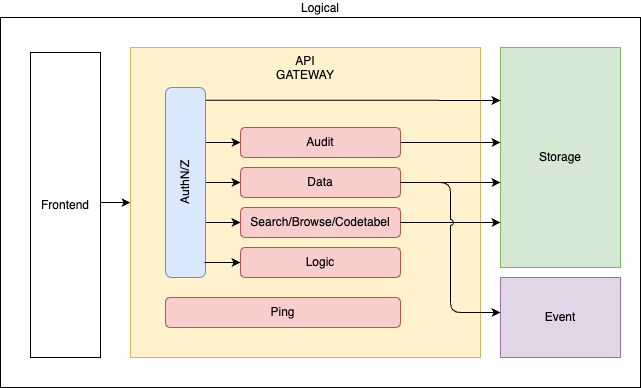

The diagram above was exported from draw.io. Its source (the exported page's mxGraphModel, read from the mxfile embedded in the PNG):
<mxGraphModel dx="1234" dy="689" grid="1" gridSize="10" guides="1" tooltips="1" connect="1" arrows="1" fold="1" page="1" pageScale="1" pageWidth="827" pageHeight="1169" math="0" shadow="0">
  <root>
    <mxCell id="0" />
    <mxCell id="1" parent="0" />
    <mxCell id="gKnxXkNULPNzT077hLME-61" value="Logical" style="rounded=0;whiteSpace=wrap;html=1;verticalAlign=bottom;fillColor=none;labelPosition=center;verticalLabelPosition=top;align=center;" parent="1" vertex="1">
      <mxGeometry x="110" y="30" width="640" height="370" as="geometry" />
    </mxCell>
    <mxCell id="gKnxXkNULPNzT077hLME-41" value="API&lt;br&gt;GATEWAY" style="rounded=0;whiteSpace=wrap;html=1;fillColor=#fff2cc;strokeColor=#d6b656;verticalAlign=top;" parent="1" vertex="1">
      <mxGeometry x="240" y="60" width="350" height="310" as="geometry" />
    </mxCell>
    <mxCell id="gKnxXkNULPNzT077hLME-42" value="Storage" style="rounded=0;whiteSpace=wrap;html=1;verticalAlign=middle;fillColor=#d5e8d4;strokeColor=#82b366;" parent="1" vertex="1">
      <mxGeometry x="610" y="60" width="120" height="220" as="geometry" />
    </mxCell>
    <mxCell id="gKnxXkNULPNzT077hLME-46" value="Data" style="rounded=1;whiteSpace=wrap;html=1;fillColor=#f8cecc;strokeColor=#b85450;" parent="1" vertex="1">
      <mxGeometry x="350" y="180" width="160" height="30" as="geometry" />
    </mxCell>
    <mxCell id="gKnxXkNULPNzT077hLME-47" style="edgeStyle=orthogonalEdgeStyle;rounded=0;orthogonalLoop=1;jettySize=auto;html=1;exitX=1;exitY=0.5;exitDx=0;exitDy=0;" parent="1" source="gKnxXkNULPNzT077hLME-48" edge="1">
      <mxGeometry relative="1" as="geometry">
        <mxPoint x="610" y="155" as="targetPoint" />
        <mxPoint x="447" y="155" as="sourcePoint" />
      </mxGeometry>
    </mxCell>
    <mxCell id="gKnxXkNULPNzT077hLME-48" value="Audit" style="rounded=1;whiteSpace=wrap;html=1;fillColor=#f8cecc;strokeColor=#b85450;" parent="1" vertex="1">
      <mxGeometry x="350" y="140" width="160" height="30" as="geometry" />
    </mxCell>
    <mxCell id="gKnxXkNULPNzT077hLME-49" style="edgeStyle=orthogonalEdgeStyle;rounded=0;orthogonalLoop=1;jettySize=auto;html=1;exitX=1;exitY=0.5;exitDx=0;exitDy=0;entryX=0;entryY=0.5;entryDx=0;entryDy=0;" parent="1" source="gKnxXkNULPNzT077hLME-53" target="gKnxXkNULPNzT077hLME-46" edge="1">
      <mxGeometry relative="1" as="geometry" />
    </mxCell>
    <mxCell id="gKnxXkNULPNzT077hLME-50" style="edgeStyle=orthogonalEdgeStyle;rounded=0;orthogonalLoop=1;jettySize=auto;html=1;entryX=0;entryY=0.5;entryDx=0;entryDy=0;" parent="1" target="gKnxXkNULPNzT077hLME-55" edge="1">
      <mxGeometry relative="1" as="geometry">
        <mxPoint x="280" y="235" as="sourcePoint" />
      </mxGeometry>
    </mxCell>
    <mxCell id="gKnxXkNULPNzT077hLME-51" style="edgeStyle=orthogonalEdgeStyle;rounded=0;orthogonalLoop=1;jettySize=auto;html=1;exitX=0.975;exitY=0.067;exitDx=0;exitDy=0;exitPerimeter=0;" parent="1" source="gKnxXkNULPNzT077hLME-53" edge="1">
      <mxGeometry relative="1" as="geometry">
        <mxPoint x="610" y="113" as="targetPoint" />
      </mxGeometry>
    </mxCell>
    <mxCell id="gKnxXkNULPNzT077hLME-52" style="edgeStyle=orthogonalEdgeStyle;rounded=0;orthogonalLoop=1;jettySize=auto;html=1;exitX=1;exitY=0.38;exitDx=0;exitDy=0;entryX=0;entryY=0.5;entryDx=0;entryDy=0;exitPerimeter=0;" parent="1" source="gKnxXkNULPNzT077hLME-53" target="gKnxXkNULPNzT077hLME-48" edge="1">
      <mxGeometry relative="1" as="geometry">
        <Array as="points">
          <mxPoint x="315" y="155" />
        </Array>
      </mxGeometry>
    </mxCell>
    <mxCell id="gKnxXkNULPNzT077hLME-53" value="AuthN/Z" style="rounded=1;whiteSpace=wrap;html=1;fillColor=#dae8fc;strokeColor=#6c8ebf;labelPosition=center;verticalLabelPosition=middle;align=center;verticalAlign=middle;horizontal=0;" parent="1" vertex="1">
      <mxGeometry x="275" y="100" width="40" height="190" as="geometry" />
    </mxCell>
    <mxCell id="gKnxXkNULPNzT077hLME-55" value="Search/Browse/Codetabel" style="rounded=1;whiteSpace=wrap;html=1;fillColor=#f8cecc;strokeColor=#b85450;" parent="1" vertex="1">
      <mxGeometry x="350" y="220" width="160" height="30" as="geometry" />
    </mxCell>
    <mxCell id="gKnxXkNULPNzT077hLME-58" value="" style="edgeStyle=orthogonalEdgeStyle;rounded=0;orthogonalLoop=1;jettySize=auto;html=1;entryX=0;entryY=0.5;entryDx=0;entryDy=0;exitX=0.99;exitY=0.492;exitDx=0;exitDy=0;exitPerimeter=0;" parent="1" source="gKnxXkNULPNzT077hLME-57" target="gKnxXkNULPNzT077hLME-41" edge="1">
      <mxGeometry relative="1" as="geometry" />
    </mxCell>
    <mxCell id="gKnxXkNULPNzT077hLME-57" value="Frontend" style="rounded=0;whiteSpace=wrap;html=1;verticalAlign=middle;" parent="1" vertex="1">
      <mxGeometry x="140" y="65" width="70" height="305" as="geometry" />
    </mxCell>
    <mxCell id="PucQxi5Q-42rsh_S2PFO-2" value="Logic" style="rounded=1;whiteSpace=wrap;html=1;fillColor=#f8cecc;strokeColor=#b85450;" parent="1" vertex="1">
      <mxGeometry x="350" y="260" width="160" height="30" as="geometry" />
    </mxCell>
    <mxCell id="PucQxi5Q-42rsh_S2PFO-7" value="Ping" style="rounded=1;whiteSpace=wrap;html=1;fillColor=#f8cecc;strokeColor=#b85450;" parent="1" vertex="1">
      <mxGeometry x="275" y="310" width="235" height="30" as="geometry" />
    </mxCell>
    <mxCell id="PucQxi5Q-42rsh_S2PFO-9" value="" style="endArrow=classic;html=1;rounded=0;exitX=0.975;exitY=0.921;exitDx=0;exitDy=0;exitPerimeter=0;" parent="1" source="gKnxXkNULPNzT077hLME-53" target="PucQxi5Q-42rsh_S2PFO-2" edge="1">
      <mxGeometry width="50" height="50" relative="1" as="geometry">
        <mxPoint x="470" y="220" as="sourcePoint" />
        <mxPoint x="520" y="170" as="targetPoint" />
      </mxGeometry>
    </mxCell>
    <mxCell id="PucQxi5Q-42rsh_S2PFO-10" style="edgeStyle=orthogonalEdgeStyle;rounded=0;orthogonalLoop=1;jettySize=auto;html=1;exitX=1;exitY=0.5;exitDx=0;exitDy=0;jumpStyle=arc;" parent="1" source="gKnxXkNULPNzT077hLME-46" edge="1">
      <mxGeometry relative="1" as="geometry">
        <mxPoint x="610" y="195" as="targetPoint" />
        <mxPoint x="440" y="194.5" as="sourcePoint" />
      </mxGeometry>
    </mxCell>
    <mxCell id="PucQxi5Q-42rsh_S2PFO-11" style="edgeStyle=orthogonalEdgeStyle;rounded=0;orthogonalLoop=1;jettySize=auto;html=1;exitX=1;exitY=0.5;exitDx=0;exitDy=0;" parent="1" source="gKnxXkNULPNzT077hLME-55" edge="1">
      <mxGeometry relative="1" as="geometry">
        <mxPoint x="610" y="235" as="targetPoint" />
        <mxPoint x="520" y="235" as="sourcePoint" />
        <Array as="points" />
      </mxGeometry>
    </mxCell>
    <mxCell id="pIahXfF-LRESziL6Ww_T-1" value="Event" style="rounded=0;whiteSpace=wrap;html=1;verticalAlign=middle;fillColor=#e1d5e7;strokeColor=#9673a6;" parent="1" vertex="1">
      <mxGeometry x="610" y="290" width="120" height="80" as="geometry" />
    </mxCell>
    <mxCell id="pIahXfF-LRESziL6Ww_T-2" value="" style="endArrow=classic;html=1;entryX=0;entryY=0.438;entryDx=0;entryDy=0;entryPerimeter=0;jumpStyle=arc;exitX=1;exitY=0.5;exitDx=0;exitDy=0;strokeColor=default;rounded=1;" parent="1" source="gKnxXkNULPNzT077hLME-46" target="pIahXfF-LRESziL6Ww_T-1" edge="1">
      <mxGeometry width="50" height="50" relative="1" as="geometry">
        <mxPoint x="540" y="200" as="sourcePoint" />
        <mxPoint x="440" y="300" as="targetPoint" />
        <Array as="points">
          <mxPoint x="560" y="195" />
          <mxPoint x="560" y="325" />
        </Array>
      </mxGeometry>
    </mxCell>
    <mxCell id="pIahXfF-LRESziL6Ww_T-4" style="edgeStyle=orthogonalEdgeStyle;rounded=1;jumpStyle=arc;orthogonalLoop=1;jettySize=auto;html=1;exitX=0.5;exitY=1;exitDx=0;exitDy=0;strokeColor=default;" parent="1" source="gKnxXkNULPNzT077hLME-41" target="gKnxXkNULPNzT077hLME-41" edge="1">
      <mxGeometry relative="1" as="geometry" />
    </mxCell>
  </root>
</mxGraphModel>